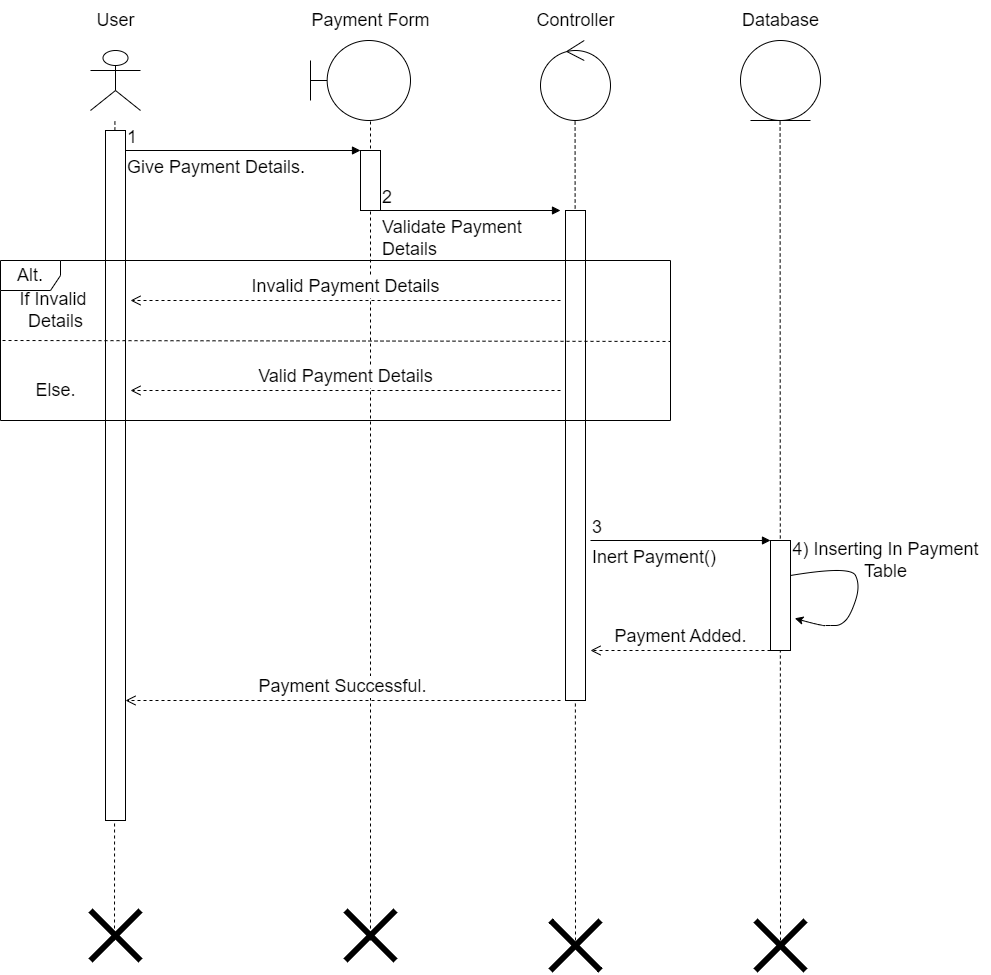

The diagram above was exported from draw.io. Its source (the exported page's mxGraphModel, read from the mxfile embedded in the PNG):
<mxGraphModel dx="1718" dy="482" grid="1" gridSize="10" guides="1" tooltips="1" connect="1" arrows="1" fold="1" page="1" pageScale="1" pageWidth="850" pageHeight="1100" math="0" shadow="0">
  <root>
    <mxCell id="0" />
    <mxCell id="1" parent="0" />
    <mxCell id="tfg_Y6O4QsuH_OvnUdvV-1" value="" style="shape=umlActor;verticalLabelPosition=bottom;verticalAlign=top;html=1;" parent="1" vertex="1">
      <mxGeometry x="60" y="70" width="50" height="60" as="geometry" />
    </mxCell>
    <mxCell id="tfg_Y6O4QsuH_OvnUdvV-2" value="User" style="text;html=1;align=center;verticalAlign=middle;resizable=0;points=[];autosize=1;strokeColor=none;fillColor=none;fontSize=18;" parent="1" vertex="1">
      <mxGeometry x="55" y="20" width="60" height="40" as="geometry" />
    </mxCell>
    <mxCell id="tfg_Y6O4QsuH_OvnUdvV-3" value="" style="shape=umlBoundary;whiteSpace=wrap;html=1;fontSize=18;" parent="1" vertex="1">
      <mxGeometry x="280" y="60" width="100" height="80" as="geometry" />
    </mxCell>
    <mxCell id="tfg_Y6O4QsuH_OvnUdvV-4" value="" style="ellipse;shape=umlControl;whiteSpace=wrap;html=1;fontSize=18;" parent="1" vertex="1">
      <mxGeometry x="510" y="60" width="70" height="80" as="geometry" />
    </mxCell>
    <mxCell id="tfg_Y6O4QsuH_OvnUdvV-5" value="Controller" style="text;html=1;align=center;verticalAlign=middle;resizable=0;points=[];autosize=1;strokeColor=none;fillColor=none;fontSize=18;" parent="1" vertex="1">
      <mxGeometry x="495" y="20" width="100" height="40" as="geometry" />
    </mxCell>
    <mxCell id="tfg_Y6O4QsuH_OvnUdvV-6" value="" style="ellipse;shape=umlEntity;whiteSpace=wrap;html=1;fontSize=18;" parent="1" vertex="1">
      <mxGeometry x="710" y="60" width="80" height="80" as="geometry" />
    </mxCell>
    <mxCell id="tfg_Y6O4QsuH_OvnUdvV-7" value="Database" style="text;html=1;align=center;verticalAlign=middle;resizable=0;points=[];autosize=1;strokeColor=none;fillColor=none;fontSize=18;" parent="1" vertex="1">
      <mxGeometry x="700" y="20" width="100" height="40" as="geometry" />
    </mxCell>
    <mxCell id="tfg_Y6O4QsuH_OvnUdvV-8" value="" style="endArrow=none;dashed=1;html=1;rounded=0;fontSize=18;" parent="1" edge="1">
      <mxGeometry width="50" height="50" relative="1" as="geometry">
        <mxPoint x="84" y="960" as="sourcePoint" />
        <mxPoint x="84.40999999999985" y="140" as="targetPoint" />
      </mxGeometry>
    </mxCell>
    <mxCell id="tfg_Y6O4QsuH_OvnUdvV-9" value="" style="endArrow=none;dashed=1;html=1;rounded=0;fontSize=18;" parent="1" edge="1">
      <mxGeometry width="50" height="50" relative="1" as="geometry">
        <mxPoint x="340" y="960" as="sourcePoint" />
        <mxPoint x="340" y="140" as="targetPoint" />
      </mxGeometry>
    </mxCell>
    <mxCell id="tfg_Y6O4QsuH_OvnUdvV-10" value="" style="endArrow=none;dashed=1;html=1;rounded=0;fontSize=18;" parent="1" edge="1">
      <mxGeometry width="50" height="50" relative="1" as="geometry">
        <mxPoint x="750" y="960" as="sourcePoint" />
        <mxPoint x="749.5799999999999" y="140" as="targetPoint" />
      </mxGeometry>
    </mxCell>
    <mxCell id="tfg_Y6O4QsuH_OvnUdvV-11" value="" style="endArrow=none;dashed=1;html=1;rounded=0;fontSize=18;" parent="1" edge="1">
      <mxGeometry width="50" height="50" relative="1" as="geometry">
        <mxPoint x="545" y="960" as="sourcePoint" />
        <mxPoint x="544.5799999999999" y="140" as="targetPoint" />
      </mxGeometry>
    </mxCell>
    <mxCell id="tfg_Y6O4QsuH_OvnUdvV-12" value="" style="html=1;points=[];perimeter=orthogonalPerimeter;fontSize=18;" parent="1" vertex="1">
      <mxGeometry x="75" y="150" width="20" height="690" as="geometry" />
    </mxCell>
    <mxCell id="tfg_Y6O4QsuH_OvnUdvV-13" value="" style="endArrow=none;html=1;rounded=0;strokeWidth=6;fontSize=18;" parent="1" edge="1">
      <mxGeometry width="50" height="50" relative="1" as="geometry">
        <mxPoint x="60" y="980" as="sourcePoint" />
        <mxPoint x="110" y="930" as="targetPoint" />
      </mxGeometry>
    </mxCell>
    <mxCell id="tfg_Y6O4QsuH_OvnUdvV-14" value="" style="endArrow=none;html=1;rounded=0;strokeWidth=6;fontSize=18;" parent="1" edge="1">
      <mxGeometry width="50" height="50" relative="1" as="geometry">
        <mxPoint x="60" y="930" as="sourcePoint" />
        <mxPoint x="110" y="980" as="targetPoint" />
      </mxGeometry>
    </mxCell>
    <mxCell id="tfg_Y6O4QsuH_OvnUdvV-15" value="" style="endArrow=none;html=1;rounded=0;strokeWidth=6;fontSize=18;" parent="1" edge="1">
      <mxGeometry width="50" height="50" relative="1" as="geometry">
        <mxPoint x="315" y="930" as="sourcePoint" />
        <mxPoint x="365" y="980" as="targetPoint" />
      </mxGeometry>
    </mxCell>
    <mxCell id="tfg_Y6O4QsuH_OvnUdvV-16" value="" style="endArrow=none;html=1;rounded=0;strokeWidth=6;fontSize=18;" parent="1" edge="1">
      <mxGeometry width="50" height="50" relative="1" as="geometry">
        <mxPoint x="315" y="980" as="sourcePoint" />
        <mxPoint x="365" y="930" as="targetPoint" />
      </mxGeometry>
    </mxCell>
    <mxCell id="tfg_Y6O4QsuH_OvnUdvV-17" value="" style="endArrow=none;html=1;rounded=0;strokeWidth=6;fontSize=18;" parent="1" edge="1">
      <mxGeometry width="50" height="50" relative="1" as="geometry">
        <mxPoint x="520" y="940" as="sourcePoint" />
        <mxPoint x="570" y="990" as="targetPoint" />
        <Array as="points">
          <mxPoint x="540" y="960" />
        </Array>
      </mxGeometry>
    </mxCell>
    <mxCell id="tfg_Y6O4QsuH_OvnUdvV-18" value="" style="endArrow=none;html=1;rounded=0;strokeWidth=6;fontSize=18;" parent="1" edge="1">
      <mxGeometry width="50" height="50" relative="1" as="geometry">
        <mxPoint x="520" y="990" as="sourcePoint" />
        <mxPoint x="570" y="940" as="targetPoint" />
      </mxGeometry>
    </mxCell>
    <mxCell id="tfg_Y6O4QsuH_OvnUdvV-19" value="" style="endArrow=none;html=1;rounded=0;strokeWidth=6;fontSize=18;" parent="1" edge="1">
      <mxGeometry width="50" height="50" relative="1" as="geometry">
        <mxPoint x="725" y="940" as="sourcePoint" />
        <mxPoint x="775" y="990" as="targetPoint" />
      </mxGeometry>
    </mxCell>
    <mxCell id="tfg_Y6O4QsuH_OvnUdvV-20" value="" style="endArrow=none;html=1;rounded=0;strokeWidth=6;fontSize=18;" parent="1" edge="1">
      <mxGeometry width="50" height="50" relative="1" as="geometry">
        <mxPoint x="725" y="990" as="sourcePoint" />
        <mxPoint x="775" y="940" as="targetPoint" />
      </mxGeometry>
    </mxCell>
    <mxCell id="tfg_Y6O4QsuH_OvnUdvV-21" value="Give Payment Details." style="endArrow=block;endFill=1;html=1;edgeStyle=orthogonalEdgeStyle;align=left;verticalAlign=top;rounded=0;fontSize=18;" parent="1" edge="1">
      <mxGeometry x="-1" relative="1" as="geometry">
        <mxPoint x="95" y="170" as="sourcePoint" />
        <mxPoint x="330" y="170" as="targetPoint" />
      </mxGeometry>
    </mxCell>
    <mxCell id="tfg_Y6O4QsuH_OvnUdvV-22" value="1" style="edgeLabel;resizable=0;html=1;align=left;verticalAlign=bottom;fontSize=18;" parent="tfg_Y6O4QsuH_OvnUdvV-21" connectable="0" vertex="1">
      <mxGeometry x="-1" relative="1" as="geometry" />
    </mxCell>
    <mxCell id="tfg_Y6O4QsuH_OvnUdvV-23" value="&lt;span style=&quot;color: rgba(0, 0, 0, 0); font-family: monospace; font-size: 0px; text-align: start;&quot;&gt;%3CmxGraphModel%3E%3Croot%3E%3CmxCell%20id%3D%220%22%2F%3E%3CmxCell%20id%3D%221%22%20parent%3D%220%22%2F%3E%3CmxCell%20id%3D%222%22%20value%3D%22%22%20style%3D%22html%3D1%3Bpoints%3D%5B%5D%3Bperimeter%3DorthogonalPerimeter%3BfontSize%3D18%3B%22%20vertex%3D%221%22%20parent%3D%221%22%3E%3CmxGeometry%20x%3D%2275%22%20y%3D%22150%22%20width%3D%2220%22%20height%3D%22370%22%20as%3D%22geometry%22%2F%3E%3C%2FmxCell%3E%3C%2Froot%3E%3C%2FmxGraphModel%3E&lt;/span&gt;" style="html=1;points=[];perimeter=orthogonalPerimeter;fontSize=18;" parent="1" vertex="1">
      <mxGeometry x="330" y="170" width="20" height="60" as="geometry" />
    </mxCell>
    <mxCell id="tfg_Y6O4QsuH_OvnUdvV-24" value="Validate Payment&amp;nbsp;&lt;br&gt;Details" style="endArrow=block;endFill=1;html=1;edgeStyle=orthogonalEdgeStyle;align=left;verticalAlign=top;rounded=0;fontSize=18;" parent="1" edge="1">
      <mxGeometry x="-1" relative="1" as="geometry">
        <mxPoint x="350" y="230" as="sourcePoint" />
        <mxPoint x="530" y="230" as="targetPoint" />
      </mxGeometry>
    </mxCell>
    <mxCell id="tfg_Y6O4QsuH_OvnUdvV-25" value="2" style="edgeLabel;resizable=0;html=1;align=left;verticalAlign=bottom;fontSize=18;" parent="tfg_Y6O4QsuH_OvnUdvV-24" connectable="0" vertex="1">
      <mxGeometry x="-1" relative="1" as="geometry" />
    </mxCell>
    <mxCell id="tfg_Y6O4QsuH_OvnUdvV-26" value="&lt;span style=&quot;color: rgba(0, 0, 0, 0); font-family: monospace; font-size: 0px; text-align: start;&quot;&gt;%3CmxGraphModel%3E%3Croot%3E%3CmxCell%20id%3D%220%22%2F%3E%3CmxCell%20id%3D%221%22%20parent%3D%220%22%2F%3E%3CmxCell%20id%3D%222%22%20value%3D%22%22%20style%3D%22html%3D1%3Bpoints%3D%5B%5D%3Bperimeter%3DorthogonalPerimeter%3BfontSize%3D18%3B%22%20vertex%3D%221%22%20parent%3D%221%22%3E%3CmxGeometry%20x%3D%2275%22%20y%3D%22150%22%20width%3D%2220%22%20height%3D%22370%22%20as%3D%22geometry%22%2F%3E%3C%2FmxCell%3E%3C%2Froot%3E%3C%2FmxGraphModel%3E&lt;/span&gt;" style="html=1;points=[];perimeter=orthogonalPerimeter;fontSize=18;" parent="1" vertex="1">
      <mxGeometry x="535" y="230" width="20" height="490" as="geometry" />
    </mxCell>
    <mxCell id="tfg_Y6O4QsuH_OvnUdvV-27" value="Alt." style="shape=umlFrame;whiteSpace=wrap;html=1;fontSize=18;" parent="1" vertex="1">
      <mxGeometry x="-30" y="280" width="670" height="160" as="geometry" />
    </mxCell>
    <mxCell id="tfg_Y6O4QsuH_OvnUdvV-28" value="Invalid Payment Details" style="html=1;verticalAlign=bottom;endArrow=open;dashed=1;endSize=8;rounded=0;fontSize=18;" parent="1" edge="1">
      <mxGeometry relative="1" as="geometry">
        <mxPoint x="530" y="320" as="sourcePoint" />
        <mxPoint x="100" y="320" as="targetPoint" />
      </mxGeometry>
    </mxCell>
    <mxCell id="tfg_Y6O4QsuH_OvnUdvV-29" value="Valid Payment Details" style="html=1;verticalAlign=bottom;endArrow=open;dashed=1;endSize=8;rounded=0;fontSize=18;" parent="1" edge="1">
      <mxGeometry relative="1" as="geometry">
        <mxPoint x="529.9999999999998" y="410" as="sourcePoint" />
        <mxPoint x="99.99999999999977" y="410" as="targetPoint" />
      </mxGeometry>
    </mxCell>
    <mxCell id="tfg_Y6O4QsuH_OvnUdvV-30" value="" style="endArrow=none;dashed=1;html=1;rounded=0;fontSize=18;exitX=0.003;exitY=0.5;exitDx=0;exitDy=0;exitPerimeter=0;entryX=1;entryY=0.506;entryDx=0;entryDy=0;entryPerimeter=0;" parent="1" source="tfg_Y6O4QsuH_OvnUdvV-27" target="tfg_Y6O4QsuH_OvnUdvV-27" edge="1">
      <mxGeometry width="50" height="50" relative="1" as="geometry">
        <mxPoint x="280" y="300" as="sourcePoint" />
        <mxPoint x="330" y="250" as="targetPoint" />
      </mxGeometry>
    </mxCell>
    <mxCell id="tfg_Y6O4QsuH_OvnUdvV-31" value="If Invalid&amp;nbsp;&lt;br&gt;Details" style="text;html=1;align=center;verticalAlign=middle;resizable=0;points=[];autosize=1;strokeColor=none;fillColor=none;fontSize=18;" parent="1" vertex="1">
      <mxGeometry x="-25" y="300" width="100" height="60" as="geometry" />
    </mxCell>
    <mxCell id="tfg_Y6O4QsuH_OvnUdvV-32" value="Else." style="text;html=1;align=center;verticalAlign=middle;resizable=0;points=[];autosize=1;strokeColor=none;fillColor=none;fontSize=18;" parent="1" vertex="1">
      <mxGeometry x="-5" y="390" width="60" height="40" as="geometry" />
    </mxCell>
    <mxCell id="tfg_Y6O4QsuH_OvnUdvV-35" value="Payment Form" style="text;html=1;align=center;verticalAlign=middle;resizable=0;points=[];autosize=1;strokeColor=none;fillColor=none;fontSize=18;" parent="1" vertex="1">
      <mxGeometry x="270" y="20" width="140" height="40" as="geometry" />
    </mxCell>
    <mxCell id="tfg_Y6O4QsuH_OvnUdvV-65" value="Inert Payment()" style="endArrow=block;endFill=1;html=1;edgeStyle=orthogonalEdgeStyle;align=left;verticalAlign=top;rounded=0;fontSize=18;" parent="1" edge="1">
      <mxGeometry x="-1" relative="1" as="geometry">
        <mxPoint x="560" y="560" as="sourcePoint" />
        <mxPoint x="740" y="560" as="targetPoint" />
      </mxGeometry>
    </mxCell>
    <mxCell id="tfg_Y6O4QsuH_OvnUdvV-66" value="3" style="edgeLabel;resizable=0;html=1;align=left;verticalAlign=bottom;fontSize=18;" parent="tfg_Y6O4QsuH_OvnUdvV-65" connectable="0" vertex="1">
      <mxGeometry x="-1" relative="1" as="geometry" />
    </mxCell>
    <mxCell id="tfg_Y6O4QsuH_OvnUdvV-67" value="&lt;span style=&quot;color: rgba(0, 0, 0, 0); font-family: monospace; font-size: 0px; text-align: start;&quot;&gt;%3CmxGraphModel%3E%3Croot%3E%3CmxCell%20id%3D%220%22%2F%3E%3CmxCell%20id%3D%221%22%20parent%3D%220%22%2F%3E%3CmxCell%20id%3D%222%22%20value%3D%22%22%20style%3D%22html%3D1%3Bpoints%3D%5B%5D%3Bperimeter%3DorthogonalPerimeter%3BfontSize%3D18%3B%22%20vertex%3D%221%22%20parent%3D%221%22%3E%3CmxGeometry%20x%3D%2275%22%20y%3D%22150%22%20width%3D%2220%22%20height%3D%22370%22%20as%3D%22geometry%22%2F%3E%3C%2FmxCell%3E%3C%2Froot%3E%3C%2FmxGraphModel%3E&lt;/span&gt;" style="html=1;points=[];perimeter=orthogonalPerimeter;fontSize=18;" parent="1" vertex="1">
      <mxGeometry x="740" y="560" width="20" height="110" as="geometry" />
    </mxCell>
    <mxCell id="tfg_Y6O4QsuH_OvnUdvV-68" value="Payment Added." style="html=1;verticalAlign=bottom;endArrow=open;dashed=1;endSize=8;rounded=0;fontSize=18;" parent="1" edge="1">
      <mxGeometry relative="1" as="geometry">
        <mxPoint x="740" y="670" as="sourcePoint" />
        <mxPoint x="560" y="670" as="targetPoint" />
      </mxGeometry>
    </mxCell>
    <mxCell id="tfg_Y6O4QsuH_OvnUdvV-69" value="" style="curved=1;endArrow=classic;html=1;rounded=0;fontSize=18;entryX=1.213;entryY=0.662;entryDx=0;entryDy=0;entryPerimeter=0;" parent="1" edge="1">
      <mxGeometry width="50" height="50" relative="1" as="geometry">
        <mxPoint x="760" y="595" as="sourcePoint" />
        <mxPoint x="764.2600000000002" y="637.8200000000002" as="targetPoint" />
        <Array as="points">
          <mxPoint x="820" y="585" />
          <mxPoint x="830" y="605" />
          <mxPoint x="820" y="635" />
          <mxPoint x="810" y="645" />
          <mxPoint x="800" y="645" />
          <mxPoint x="790" y="645" />
        </Array>
      </mxGeometry>
    </mxCell>
    <mxCell id="tfg_Y6O4QsuH_OvnUdvV-70" value="4) Inserting In Payment&lt;br&gt;Table" style="text;html=1;align=center;verticalAlign=middle;resizable=0;points=[];autosize=1;strokeColor=none;fillColor=none;fontSize=18;" parent="1" vertex="1">
      <mxGeometry x="750" y="550" width="210" height="60" as="geometry" />
    </mxCell>
    <mxCell id="tfg_Y6O4QsuH_OvnUdvV-71" value="Payment Successful." style="html=1;verticalAlign=bottom;endArrow=open;dashed=1;endSize=8;rounded=0;fontSize=18;" parent="1" edge="1">
      <mxGeometry relative="1" as="geometry">
        <mxPoint x="530" y="720" as="sourcePoint" />
        <mxPoint x="95" y="720" as="targetPoint" />
      </mxGeometry>
    </mxCell>
  </root>
</mxGraphModel>